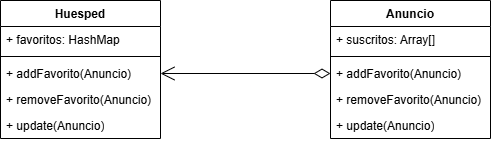

The diagram above was exported from draw.io. Its source (the exported page's mxGraphModel, read from the mxfile embedded in the PNG):
<mxGraphModel dx="858" dy="518" grid="1" gridSize="10" guides="1" tooltips="1" connect="1" arrows="1" fold="1" page="1" pageScale="1" pageWidth="827" pageHeight="1169" math="0" shadow="0">
  <root>
    <mxCell id="0" />
    <mxCell id="1" parent="0" />
    <mxCell id="WNBku5popWmalc_3CLoy-1" parent="1" style="swimlane;fontStyle=1;align=center;verticalAlign=top;childLayout=stackLayout;horizontal=1;startSize=26;horizontalStack=0;resizeParent=1;resizeParentMax=0;resizeLast=0;collapsible=1;marginBottom=0;whiteSpace=wrap;html=1;" value="Huesped" vertex="1">
      <mxGeometry height="138" width="160" x="100" y="180" as="geometry" />
    </mxCell>
    <mxCell id="WNBku5popWmalc_3CLoy-2" parent="WNBku5popWmalc_3CLoy-1" style="text;strokeColor=none;fillColor=none;align=left;verticalAlign=top;spacingLeft=4;spacingRight=4;overflow=hidden;rotatable=0;points=[[0,0.5],[1,0.5]];portConstraint=eastwest;whiteSpace=wrap;html=1;" value="+ favoritos: HashMap" vertex="1">
      <mxGeometry height="26" width="160" y="26" as="geometry" />
    </mxCell>
    <mxCell id="WNBku5popWmalc_3CLoy-3" parent="WNBku5popWmalc_3CLoy-1" style="line;strokeWidth=1;fillColor=none;align=left;verticalAlign=middle;spacingTop=-1;spacingLeft=3;spacingRight=3;rotatable=0;labelPosition=right;points=[];portConstraint=eastwest;strokeColor=inherit;" value="" vertex="1">
      <mxGeometry height="8" width="160" y="52" as="geometry" />
    </mxCell>
    <mxCell id="WNBku5popWmalc_3CLoy-4" parent="WNBku5popWmalc_3CLoy-1" style="text;strokeColor=none;fillColor=none;align=left;verticalAlign=top;spacingLeft=4;spacingRight=4;overflow=hidden;rotatable=0;points=[[0,0.5],[1,0.5]];portConstraint=eastwest;whiteSpace=wrap;html=1;" value="+ addFavorito(Anuncio)" vertex="1">
      <mxGeometry height="26" width="160" y="60" as="geometry" />
    </mxCell>
    <mxCell id="WNBku5popWmalc_3CLoy-5" parent="WNBku5popWmalc_3CLoy-1" style="text;strokeColor=none;fillColor=none;align=left;verticalAlign=top;spacingLeft=4;spacingRight=4;overflow=hidden;rotatable=0;points=[[0,0.5],[1,0.5]];portConstraint=eastwest;whiteSpace=wrap;html=1;" value="+ removeFavorito(Anuncio)" vertex="1">
      <mxGeometry height="26" width="160" y="86" as="geometry" />
    </mxCell>
    <mxCell id="WNBku5popWmalc_3CLoy-6" parent="WNBku5popWmalc_3CLoy-1" style="text;strokeColor=none;fillColor=none;align=left;verticalAlign=top;spacingLeft=4;spacingRight=4;overflow=hidden;rotatable=0;points=[[0,0.5],[1,0.5]];portConstraint=eastwest;whiteSpace=wrap;html=1;" value="+ update(Anuncio)" vertex="1">
      <mxGeometry height="26" width="160" y="112" as="geometry" />
    </mxCell>
    <mxCell id="WNBku5popWmalc_3CLoy-7" parent="1" style="swimlane;fontStyle=1;align=center;verticalAlign=top;childLayout=stackLayout;horizontal=1;startSize=26;horizontalStack=0;resizeParent=1;resizeParentMax=0;resizeLast=0;collapsible=1;marginBottom=0;whiteSpace=wrap;html=1;" value="Anuncio" vertex="1">
      <mxGeometry height="138" width="160" x="430" y="180" as="geometry" />
    </mxCell>
    <mxCell id="WNBku5popWmalc_3CLoy-8" parent="WNBku5popWmalc_3CLoy-7" style="text;strokeColor=none;fillColor=none;align=left;verticalAlign=top;spacingLeft=4;spacingRight=4;overflow=hidden;rotatable=0;points=[[0,0.5],[1,0.5]];portConstraint=eastwest;whiteSpace=wrap;html=1;" value="+ suscritos: Array[]" vertex="1">
      <mxGeometry height="26" width="160" y="26" as="geometry" />
    </mxCell>
    <mxCell id="WNBku5popWmalc_3CLoy-9" parent="WNBku5popWmalc_3CLoy-7" style="line;strokeWidth=1;fillColor=none;align=left;verticalAlign=middle;spacingTop=-1;spacingLeft=3;spacingRight=3;rotatable=0;labelPosition=right;points=[];portConstraint=eastwest;strokeColor=inherit;" value="" vertex="1">
      <mxGeometry height="8" width="160" y="52" as="geometry" />
    </mxCell>
    <mxCell id="WNBku5popWmalc_3CLoy-10" parent="WNBku5popWmalc_3CLoy-7" style="text;strokeColor=none;fillColor=none;align=left;verticalAlign=top;spacingLeft=4;spacingRight=4;overflow=hidden;rotatable=0;points=[[0,0.5],[1,0.5]];portConstraint=eastwest;whiteSpace=wrap;html=1;" value="+ addFavorito(Anuncio)" vertex="1">
      <mxGeometry height="26" width="160" y="60" as="geometry" />
    </mxCell>
    <mxCell id="WNBku5popWmalc_3CLoy-11" parent="WNBku5popWmalc_3CLoy-7" style="text;strokeColor=none;fillColor=none;align=left;verticalAlign=top;spacingLeft=4;spacingRight=4;overflow=hidden;rotatable=0;points=[[0,0.5],[1,0.5]];portConstraint=eastwest;whiteSpace=wrap;html=1;" value="+ removeFavorito(Anuncio)" vertex="1">
      <mxGeometry height="26" width="160" y="86" as="geometry" />
    </mxCell>
    <mxCell id="WNBku5popWmalc_3CLoy-12" parent="WNBku5popWmalc_3CLoy-7" style="text;strokeColor=none;fillColor=none;align=left;verticalAlign=top;spacingLeft=4;spacingRight=4;overflow=hidden;rotatable=0;points=[[0,0.5],[1,0.5]];portConstraint=eastwest;whiteSpace=wrap;html=1;" value="+ update(Anuncio)" vertex="1">
      <mxGeometry height="26" width="160" y="112" as="geometry" />
    </mxCell>
    <mxCell id="WNBku5popWmalc_3CLoy-13" edge="1" parent="1" source="WNBku5popWmalc_3CLoy-10" style="endArrow=open;html=1;endSize=12;startArrow=diamondThin;startSize=14;startFill=0;edgeStyle=orthogonalEdgeStyle;align=left;verticalAlign=bottom;rounded=0;exitX=0;exitY=0.5;exitDx=0;exitDy=0;entryX=1;entryY=0.5;entryDx=0;entryDy=0;" target="WNBku5popWmalc_3CLoy-4" value="">
      <mxGeometry relative="1" x="-1" y="3" as="geometry">
        <mxPoint x="490" y="320" as="sourcePoint" />
        <mxPoint x="330" y="320" as="targetPoint" />
      </mxGeometry>
    </mxCell>
  </root>
</mxGraphModel>